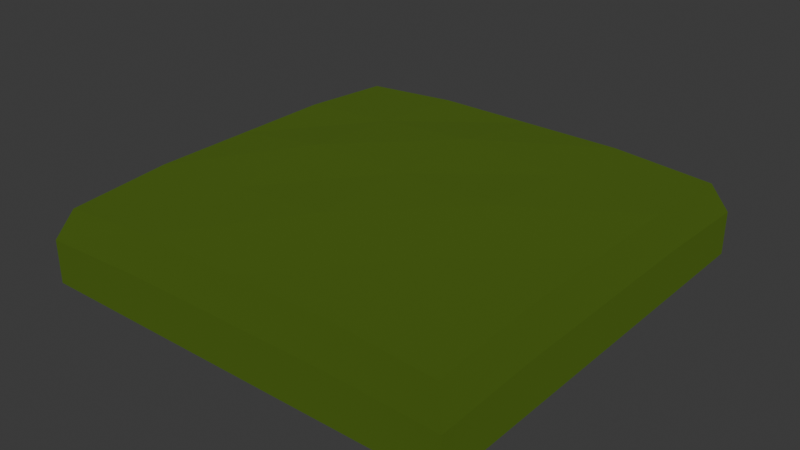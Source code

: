 # Source: tile_gras.blend  (saved by Blender 5.0.119; exported with 4.5.12 LTS)
import bpy
from mathutils import Matrix  # noqa: F401  (used for matrix-valued properties, if any)

bpy.ops.wm.read_factory_settings(use_empty=True)
scene = bpy.context.scene
scene.name = 'Scene'

# ---- collections
col_collection = bpy.data.collections.new('Collection'); scene.collection.children.link(col_collection)

# ---- materials (node trees are filled in below, after node groups)
mat_material_001 = bpy.data.materials.new('Material.001')

# ---- material node trees
mat_material_001.use_nodes = True; mat_material_001.node_tree.nodes.clear()
_N = mat_material_001.node_tree.nodes; _L = mat_material_001.node_tree.links
n0 = _N.new('ShaderNodeBsdfPrincipled'); n0.name = 'Principled BSDF'; n0.location = (-200, 100)
n0.inputs[0].default_value = (0.05768, 0.1031, 0.01156, 1.0)
n0.inputs[2].default_value = 0.9923
n0.inputs[7].default_value = 0.6385
n0.inputs[13].default_value = 0.06923
n1 = _N.new('ShaderNodeOutputMaterial'); n1.name = 'Material Output'; n1.location = (200, 100)
_L.new(n0.outputs[0], n1.inputs[0])
n1.is_active_output = True

# ---- world
world_world = bpy.data.worlds.new('World'); scene.world = world_world
world_world.use_nodes = True; world_world.node_tree.nodes.clear()
_N = world_world.node_tree.nodes; _L = world_world.node_tree.links
n0 = _N.new('ShaderNodeOutputWorld'); n0.name = 'World Output'; n0.location = (200, 100)
n1 = _N.new('ShaderNodeBackground'); n1.name = 'Background'; n1.location = (-200, 100)
n1.inputs[0].default_value = (0.05088, 0.05088, 0.05088, 1.0)
_L.new(n1.outputs[0], n0.inputs[0])
n0.is_active_output = True
world_world.color = (0.05088, 0.05088, 0.05088)
world_world.sun_shadow_jitter_overblur = 0.0

# ---- meshes
me_cube_001 = bpy.data.meshes.new('Cube.001')
me_cube_001.from_pydata([(-0.55, -0.55, -0.21), (-0.55, -0.55, 0.01), (-0.55, 0.55, -0.21), (-0.55, 0.55, 0.01), (0.55, -0.55, -0.21), (0.55, -0.55, 0.01), (0.55, 0.55, -0.21), (0.55, 0.55, 0.01), (0.275, 0.55, -0.21), (0.0, 0.55, -0.21), (-0.275, 0.55, -0.21), (-0.275, 0.55, 0.03), (0.0, 0.55, 0.03), (0.275, 0.55, 0.03), (-0.275, -0.55, -0.21), (0.0, -0.55, -0.21), (0.275, -0.55, -0.21), (0.275, -0.55, 0.03), (0.0, -0.55, 0.03), (-0.275, -0.55, 0.03), (-0.55, 0.275, -0.21), (-0.55, 0.0, -0.21), (-0.55, -0.275, -0.21), (-0.55, -0.275, 0.03), (-0.55, 0.0, 0.03), (-0.55, 0.275, 0.03), (0.55, -0.275, -0.21), (0.55, 0.0, -0.21), (0.55, 0.275, -0.21), (0.55, 0.275, 0.03), (0.55, 0.0, 0.03), (0.55, -0.275, 0.03), (0.275, 0.275, 0.05), (0.275, 0.0, 0.07), (0.275, -0.275, 0.05), (0.0, 0.275, 0.07), (0.0, 0.0, 0.07), (0.0, -0.275, 0.07), (-0.275, 0.275, 0.05), (-0.275, 0.0, 0.07), (-0.275, -0.275, 0.05), (-0.275, 0.275, -0.21), (-0.275, 0.0, -0.21), (-0.275, -0.275, -0.21), (0.0, 0.275, -0.21), (0.0, 0.0, -0.21), (0.0, -0.275, -0.21), (0.275, 0.275, -0.21), (0.275, 0.0, -0.21), (0.275, -0.275, -0.21), (-0.5871, -0.2936, -0.1909), (-0.5871, -0.5871, -0.1909), (-0.5871, -0.5871, -0.07159), (-0.5871, 0.2936, -0.06075), (-0.5871, 0.5871, -0.07159), (-0.5871, 0.5871, -0.1909), (-0.2936, 0.5871, -0.1909), (0.2936, 0.5871, -0.06075), (0.5871, 0.5871, -0.07159), (0.5871, 0.5871, -0.1909), (0.5871, 0.2936, -0.1909), (0.5871, -0.2936, -0.06075), (0.5871, -0.5871, -0.07159), (0.5871, -0.5871, -0.1909), (0.2936, -0.5871, -0.1909), (-0.2936, -0.5871, -0.06075), (0.2936, 0.5871, -0.1909), (2.989e-11, 0.5871, -0.1909), (-0.2936, 0.5871, -0.06075), (2.989e-11, 0.5871, -0.06075), (-0.2936, -0.5871, -0.1909), (2.989e-11, -0.5871, -0.1909), (0.2936, -0.5871, -0.06075), (2.989e-11, -0.5871, -0.06075), (-0.5871, 0.2936, -0.1909), (-0.5871, -2.513e-10, -0.1909), (-0.5871, -0.2936, -0.06075), (-0.5871, -2.513e-10, -0.06075), (0.5871, -0.2936, -0.1909), (0.5871, -2.513e-10, -0.1909), (0.5871, 0.2936, -0.06075), (0.5871, -2.513e-10, -0.06075)], [], [(3, 11, 68, 54), (24, 25, 53, 77), (9, 10, 56, 67), (22, 0, 51, 50), (49, 26, 4, 16), (40, 23, 1, 19), (31, 34, 17, 5), (34, 37, 18, 17), (37, 40, 19, 18), (22, 43, 14, 0), (43, 46, 15, 14), (46, 49, 16, 15), (23, 24, 77, 76), (8, 9, 67, 66), (1, 23, 76, 52), (6, 8, 66, 59), (21, 22, 50, 75), (19, 1, 52, 65), (9, 8, 47, 44), (44, 47, 48, 45), (45, 48, 49, 46), (10, 9, 44, 41), (41, 44, 45, 42), (42, 45, 46, 43), (2, 10, 41, 20), (20, 41, 42, 21), (21, 42, 43, 22), (12, 11, 38, 35), (35, 38, 39, 36), (36, 39, 40, 37), (13, 12, 35, 32), (32, 35, 36, 33), (33, 36, 37, 34), (7, 13, 32, 29), (29, 32, 33, 30), (30, 33, 34, 31), (11, 3, 25, 38), (38, 25, 24, 39), (39, 24, 23, 40), (8, 6, 28, 47), (47, 28, 27, 48), (48, 27, 26, 49), (20, 21, 75, 74), (16, 4, 63, 64), (18, 19, 65, 73), (2, 20, 74, 55), (17, 18, 73, 72), (31, 5, 62, 61), (74, 53, 54, 55), (66, 57, 58, 59), (78, 61, 62, 63), (70, 65, 52, 51), (63, 62, 72, 64), (64, 72, 73, 71), (71, 73, 65, 70), (55, 54, 68, 56), (56, 68, 69, 67), (67, 69, 57, 66), (59, 58, 80, 60), (60, 80, 81, 79), (79, 81, 61, 78), (51, 52, 76, 50), (50, 76, 77, 75), (75, 77, 53, 74), (4, 26, 78, 63), (25, 3, 54, 53), (11, 12, 69, 68), (26, 27, 79, 78), (12, 13, 57, 69), (27, 28, 60, 79), (10, 2, 55, 56), (0, 14, 70, 51), (7, 29, 80, 58), (13, 7, 58, 57), (14, 15, 71, 70), (29, 30, 81, 80), (15, 16, 64, 71), (30, 31, 61, 81), (28, 6, 59, 60), (5, 17, 72, 62)])
_uv = me_cube_001.uv_layers.new(name='UVMap')
_uv.uv.foreach_set('vector', [0.875, 0.5, 0.8125, 0.5, 0.8125, 0.5, 0.875, 0.5, 0.875, 0.625, 0.875, 0.5625, 0.875, 0.5625, 0.875, 0.625, 0.25, 0.5, 0.1875, 0.5, 0.1875, 0.5, 0.25, 0.5, 0.125, 0.6875, 0.125, 0.75, 0.125, 0.75, 0.125, 0.6875, 0.3125, 0.6875, 0.375, 0.6875, 0.375, 0.75, 0.3125, 0.75, 0.8125, 0.6875, 0.875, 0.6875, 0.875, 0.75, 0.8125, 0.75, 0.625, 0.6875, 0.6875, 0.6875, 0.6875, 0.75, 0.625, 0.75, 0.6875, 0.6875, 0.75, 0.6875, 0.75, 0.75, 0.6875, 0.75, 0.75, 0.6875, 0.8125, 0.6875, 0.8125, 0.75, 0.75, 0.75, 0.125, 0.6875, 0.1875, 0.6875, 0.1875, 0.75, 0.125, 0.75, 0.1875, 0.6875, 0.25, 0.6875, 0.25, 0.75, 0.1875, 0.75, 0.25, 0.6875, 0.3125, 0.6875, 0.3125, 0.75, 0.25, 0.75, 0.875, 0.6875, 0.875, 0.625, 0.875, 0.625, 0.875, 0.6875, 0.3125, 0.5, 0.25, 0.5, 0.25, 0.5, 0.3125, 0.5, 0.875, 0.75, 0.875, 0.6875, 0.875, 0.6875, 0.875, 0.75, 0.375, 0.5, 0.3125, 0.5, 0.3125, 0.5, 0.375, 0.5, 0.125, 0.625, 0.125, 0.6875, 0.125, 0.6875, 0.125, 0.625, 0.8125, 0.75, 0.875, 0.75, 0.875, 0.75, 0.8125, 0.75, 0.25, 0.5, 0.3125, 0.5, 0.3125, 0.5625, 0.25, 0.5625, 0.25, 0.5625, 0.3125, 0.5625, 0.3125, 0.625, 0.25, 0.625, 0.25, 0.625, 0.3125, 0.625, 0.3125, 0.6875, 0.25, 0.6875, 0.1875, 0.5, 0.25, 0.5, 0.25, 0.5625, 0.1875, 0.5625, 0.1875, 0.5625, 0.25, 0.5625, 0.25, 0.625, 0.1875, 0.625, 0.1875, 0.625, 0.25, 0.625, 0.25, 0.6875, 0.1875, 0.6875, 0.125, 0.5, 0.1875, 0.5, 0.1875, 0.5625, 0.125, 0.5625, 0.125, 0.5625, 0.1875, 0.5625, 0.1875, 0.625, 0.125, 0.625, 0.125, 0.625, 0.1875, 0.625, 0.1875, 0.6875, 0.125, 0.6875, 0.75, 0.5, 0.8125, 0.5, 0.8125, 0.5625, 0.75, 0.5625, 0.75, 0.5625, 0.8125, 0.5625, 0.8125, 0.625, 0.75, 0.625, 0.75, 0.625, 0.8125, 0.625, 0.8125, 0.6875, 0.75, 0.6875, 0.6875, 0.5, 0.75, 0.5, 0.75, 0.5625, 0.6875, 0.5625, 0.6875, 0.5625, 0.75, 0.5625, 0.75, 0.625, 0.6875, 0.625, 0.6875, 0.625, 0.75, 0.625, 0.75, 0.6875, 0.6875, 0.6875, 0.625, 0.5, 0.6875, 0.5, 0.6875, 0.5625, 0.625, 0.5625, 0.625, 0.5625, 0.6875, 0.5625, 0.6875, 0.625, 0.625, 0.625, 0.625, 0.625, 0.6875, 0.625, 0.6875, 0.6875, 0.625, 0.6875, 0.8125, 0.5, 0.875, 0.5, 0.875, 0.5625, 0.8125, 0.5625, 0.8125, 0.5625, 0.875, 0.5625, 0.875, 0.625, 0.8125, 0.625, 0.8125, 0.625, 0.875, 0.625, 0.875, 0.6875, 0.8125, 0.6875, 0.3125, 0.5, 0.375, 0.5, 0.375, 0.5625, 0.3125, 0.5625, 0.3125, 0.5625, 0.375, 0.5625, 0.375, 0.625, 0.3125, 0.625, 0.3125, 0.625, 0.375, 0.625, 0.375, 0.6875, 0.3125, 0.6875, 0.125, 0.5625, 0.125, 0.625, 0.125, 0.625, 0.125, 0.5625, 0.3125, 0.75, 0.375, 0.75, 0.375, 0.75, 0.3125, 0.75, 0.75, 0.75, 0.8125, 0.75, 0.8125, 0.75, 0.75, 0.75, 0.125, 0.5, 0.125, 0.5625, 0.125, 0.5625, 0.125, 0.5, 0.6875, 0.75, 0.75, 0.75, 0.75, 0.75, 0.6875, 0.75, 0.625, 0.6875, 0.625, 0.75, 0.625, 0.75, 0.625, 0.6875, 0.375, 0.1875, 0.625, 0.1875, 0.625, 0.25, 0.375, 0.25, 0.375, 0.4375, 0.625, 0.4375, 0.625, 0.5, 0.375, 0.5, 0.375, 0.6875, 0.625, 0.6875, 0.625, 0.75, 0.375, 0.75, 0.375, 0.9375, 0.625, 0.9375, 0.625, 1.0, 0.375, 1.0, 0.375, 0.75, 0.625, 0.75, 0.625, 0.8125, 0.375, 0.8125, 0.375, 0.8125, 0.625, 0.8125, 0.625, 0.875, 0.375, 0.875, 0.375, 0.875, 0.625, 0.875, 0.625, 0.9375, 0.375, 0.9375, 0.375, 0.25, 0.625, 0.25, 0.625, 0.3125, 0.375, 0.3125, 0.375, 0.3125, 0.625, 0.3125, 0.625, 0.375, 0.375, 0.375, 0.375, 0.375, 0.625, 0.375, 0.625, 0.4375, 0.375, 0.4375, 0.375, 0.5, 0.625, 0.5, 0.625, 0.5625, 0.375, 0.5625, 0.375, 0.5625, 0.625, 0.5625, 0.625, 0.625, 0.375, 0.625, 0.375, 0.625, 0.625, 0.625, 0.625, 0.6875, 0.375, 0.6875, 0.375, 0.0, 0.625, 0.0, 0.625, 0.0625, 0.375, 0.0625, 0.375, 0.0625, 0.625, 0.0625, 0.625, 0.125, 0.375, 0.125, 0.375, 0.125, 0.625, 0.125, 0.625, 0.1875, 0.375, 0.1875, 0.375, 0.75, 0.375, 0.6875, 0.375, 0.6875, 0.375, 0.75, 0.875, 0.5625, 0.875, 0.5, 0.875, 0.5, 0.875, 0.5625, 0.8125, 0.5, 0.75, 0.5, 0.75, 0.5, 0.8125, 0.5, 0.375, 0.6875, 0.375, 0.625, 0.375, 0.625, 0.375, 0.6875, 0.75, 0.5, 0.6875, 0.5, 0.6875, 0.5, 0.75, 0.5, 0.375, 0.625, 0.375, 0.5625, 0.375, 0.5625, 0.375, 0.625, 0.1875, 0.5, 0.125, 0.5, 0.125, 0.5, 0.1875, 0.5, 0.125, 0.75, 0.1875, 0.75, 0.1875, 0.75, 0.125, 0.75, 0.625, 0.5, 0.625, 0.5625, 0.625, 0.5625, 0.625, 0.5, 0.6875, 0.5, 0.625, 0.5, 0.625, 0.5, 0.6875, 0.5, 0.1875, 0.75, 0.25, 0.75, 0.25, 0.75, 0.1875, 0.75, 0.625, 0.5625, 0.625, 0.625, 0.625, 0.625, 0.625, 0.5625, 0.25, 0.75, 0.3125, 0.75, 0.3125, 0.75, 0.25, 0.75, 0.625, 0.625, 0.625, 0.6875, 0.625, 0.6875, 0.625, 0.625, 0.375, 0.5625, 0.375, 0.5, 0.375, 0.5, 0.375, 0.5625, 0.625, 0.75, 0.6875, 0.75, 0.6875, 0.75, 0.625, 0.75])
me_cube_001.materials.append(mat_material_001)
me_cube_001.update()

# ---- objects
ob_cube = bpy.data.objects.new('Cube', me_cube_001)

# ---- transforms, parenting, visibility, modifiers, constraints
ob_cube.location = (0.0, 0.0, 0.0)
ob_cube.scale = (0.9046, 0.9046, 0.9046)

# ---- collection membership
col_collection.objects.link(ob_cube)

# ---- scene / render settings (as saved in the file)
scene.frame_start = 1; scene.frame_end = 250; scene.frame_set(1)
scene.render.engine = 'BLENDER_EEVEE_NEXT'
scene.render.bake_bias = 0.0
scene.render.bake_samples = 0
scene.cycles.sampling_pattern = 'TABULATED_SOBOL'
scene.eevee.use_volume_custom_range = False
bpy.context.view_layer.update()

# ---- added for rendering (the .blend has no active camera and no usable light): camera, sun
cam_auto = bpy.data.cameras.new('AutoCamera')
cam_auto.lens = 50.0
cam_auto.sensor_width = 36.0
cam_auto.clip_end = 1000.0
ob_auto_camera = bpy.data.objects.new('AutoCamera', cam_auto)
scene.collection.objects.link(ob_auto_camera)
ob_auto_camera.location = (1.4095, -1.6914, 1.06428)
ob_auto_camera.rotation_euler = (1.09748, -7.21219e-08, 0.694738)
scene.camera = ob_auto_camera
light_auto_sun = bpy.data.lights.new('AutoSun', 'SUN')
light_auto_sun.energy = 3.0
light_auto_sun.angle = 0.0523599
ob_auto_sun = bpy.data.objects.new('AutoSun', light_auto_sun)
scene.collection.objects.link(ob_auto_sun)
ob_auto_sun.rotation_euler = (0.872665, 0.174533, 0.523599)
bpy.context.view_layer.update()
